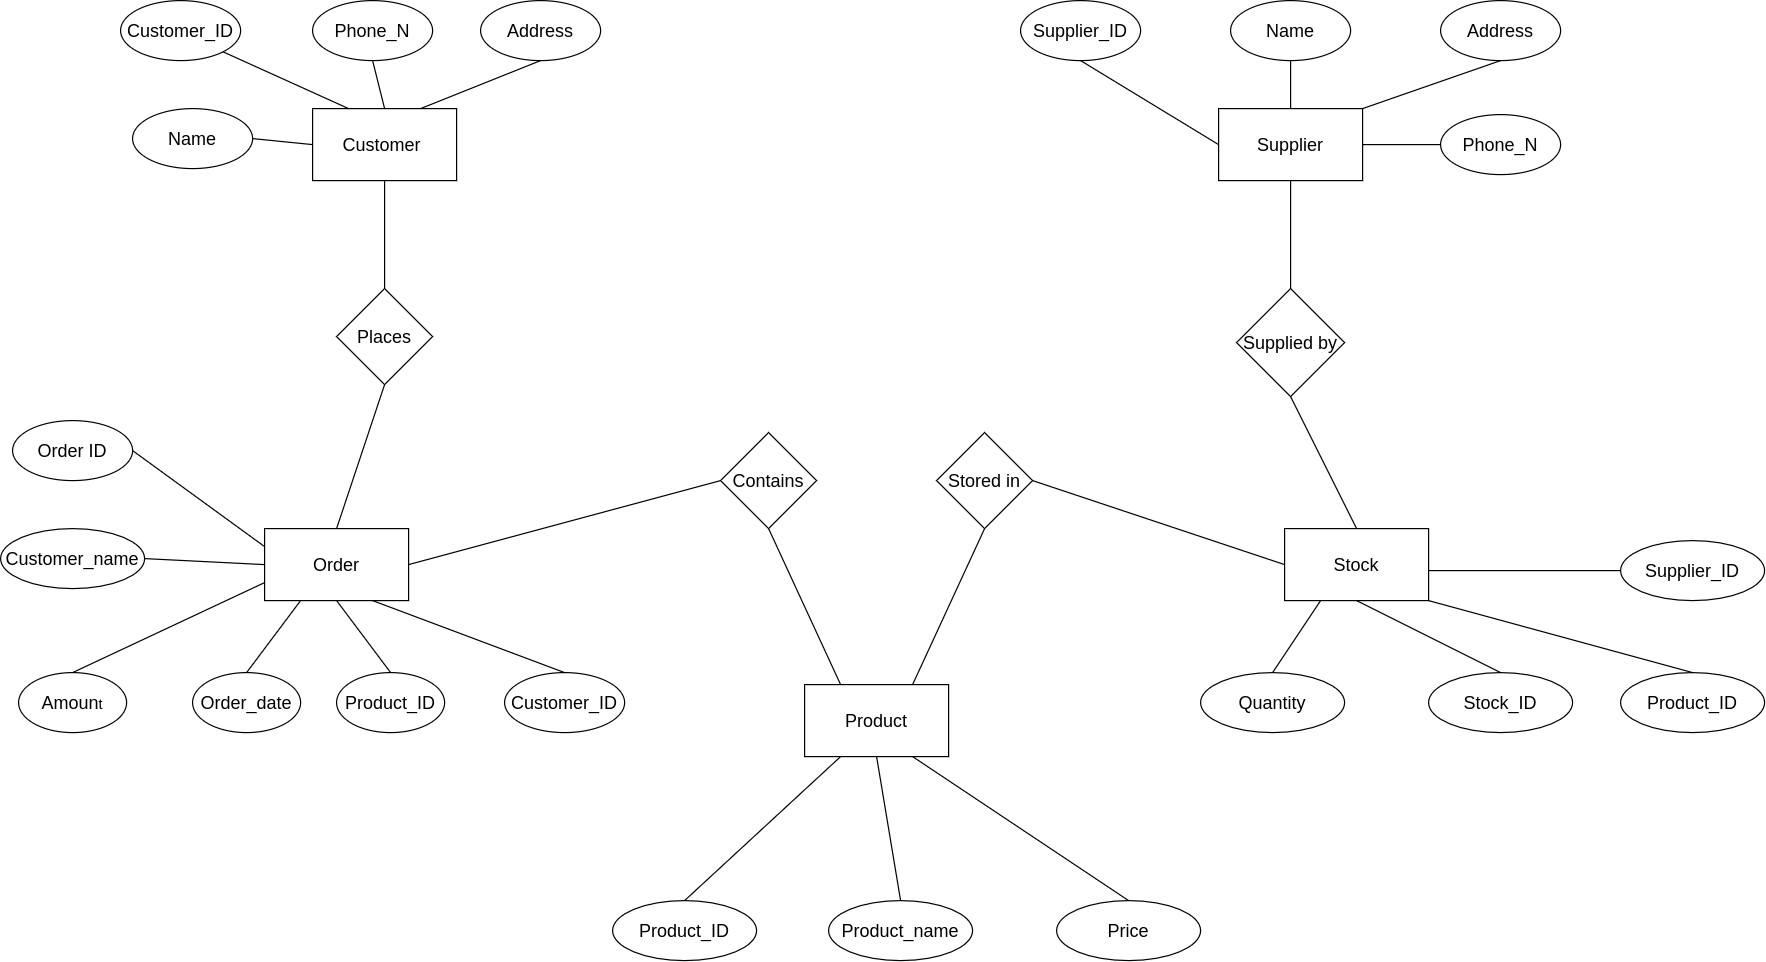

The diagram above was exported from draw.io. Its source (the exported page's mxGraphModel, read from the mxfile embedded in the PNG):
<mxGraphModel dx="710" dy="411" grid="1" gridSize="10" guides="1" tooltips="1" connect="1" arrows="1" fold="1" page="1" pageScale="1" pageWidth="850" pageHeight="1100" math="0" shadow="0">
  <root>
    <mxCell id="0" />
    <mxCell id="1" parent="0" />
    <mxCell id="0_29vfUNE4U7J-YpAq6p-1" value="&lt;font style=&quot;font-size: 15px&quot;&gt;Customer&amp;nbsp;&lt;/font&gt;" style="rounded=0;whiteSpace=wrap;html=1;" parent="1" vertex="1">
      <mxGeometry x="300" y="130" width="120" height="60" as="geometry" />
    </mxCell>
    <mxCell id="0_29vfUNE4U7J-YpAq6p-2" value="&lt;font style=&quot;font-size: 15px&quot;&gt;Customer_ID&lt;/font&gt;" style="ellipse;whiteSpace=wrap;html=1;" parent="1" vertex="1">
      <mxGeometry x="140" y="40" width="100" height="50" as="geometry" />
    </mxCell>
    <mxCell id="0_29vfUNE4U7J-YpAq6p-3" value="&lt;font style=&quot;font-size: 15px&quot;&gt;Name&lt;/font&gt;" style="ellipse;whiteSpace=wrap;html=1;" parent="1" vertex="1">
      <mxGeometry x="150" y="130" width="100" height="50" as="geometry" />
    </mxCell>
    <mxCell id="0_29vfUNE4U7J-YpAq6p-4" value="&lt;font style=&quot;font-size: 15px&quot;&gt;Address&lt;/font&gt;" style="ellipse;whiteSpace=wrap;html=1;" parent="1" vertex="1">
      <mxGeometry x="440" y="40" width="100" height="50" as="geometry" />
    </mxCell>
    <mxCell id="0_29vfUNE4U7J-YpAq6p-5" value="&lt;font style=&quot;font-size: 15px&quot;&gt;Phone_N&lt;/font&gt;" style="ellipse;whiteSpace=wrap;html=1;" parent="1" vertex="1">
      <mxGeometry x="300" y="40" width="100" height="50" as="geometry" />
    </mxCell>
    <mxCell id="0_29vfUNE4U7J-YpAq6p-6" value="" style="endArrow=none;html=1;entryX=1;entryY=0.5;entryDx=0;entryDy=0;exitX=0;exitY=0.5;exitDx=0;exitDy=0;" parent="1" source="0_29vfUNE4U7J-YpAq6p-1" target="0_29vfUNE4U7J-YpAq6p-3" edge="1">
      <mxGeometry width="50" height="50" relative="1" as="geometry">
        <mxPoint x="340" y="190" as="sourcePoint" />
        <mxPoint x="390" y="140" as="targetPoint" />
      </mxGeometry>
    </mxCell>
    <mxCell id="0_29vfUNE4U7J-YpAq6p-7" value="" style="endArrow=none;html=1;exitX=1;exitY=1;exitDx=0;exitDy=0;entryX=0.25;entryY=0;entryDx=0;entryDy=0;" parent="1" source="0_29vfUNE4U7J-YpAq6p-2" target="0_29vfUNE4U7J-YpAq6p-1" edge="1">
      <mxGeometry width="50" height="50" relative="1" as="geometry">
        <mxPoint x="340" y="190" as="sourcePoint" />
        <mxPoint x="390" y="140" as="targetPoint" />
      </mxGeometry>
    </mxCell>
    <mxCell id="0_29vfUNE4U7J-YpAq6p-8" value="" style="endArrow=none;html=1;exitX=0.5;exitY=1;exitDx=0;exitDy=0;entryX=0.5;entryY=0;entryDx=0;entryDy=0;" parent="1" source="0_29vfUNE4U7J-YpAq6p-5" target="0_29vfUNE4U7J-YpAq6p-1" edge="1">
      <mxGeometry width="50" height="50" relative="1" as="geometry">
        <mxPoint x="186.81980515339467" y="82.67766952966372" as="sourcePoint" />
        <mxPoint x="340" y="140" as="targetPoint" />
      </mxGeometry>
    </mxCell>
    <mxCell id="0_29vfUNE4U7J-YpAq6p-9" value="" style="endArrow=none;html=1;exitX=0.5;exitY=1;exitDx=0;exitDy=0;entryX=0.75;entryY=0;entryDx=0;entryDy=0;" parent="1" source="0_29vfUNE4U7J-YpAq6p-4" target="0_29vfUNE4U7J-YpAq6p-1" edge="1">
      <mxGeometry width="50" height="50" relative="1" as="geometry">
        <mxPoint x="340" y="190" as="sourcePoint" />
        <mxPoint x="390" y="140" as="targetPoint" />
      </mxGeometry>
    </mxCell>
    <mxCell id="0_29vfUNE4U7J-YpAq6p-11" value="" style="endArrow=none;html=1;entryX=0.5;entryY=1;entryDx=0;entryDy=0;" parent="1" target="0_29vfUNE4U7J-YpAq6p-1" edge="1">
      <mxGeometry width="50" height="50" relative="1" as="geometry">
        <mxPoint x="360" y="320" as="sourcePoint" />
        <mxPoint x="390" y="190" as="targetPoint" />
      </mxGeometry>
    </mxCell>
    <mxCell id="0_29vfUNE4U7J-YpAq6p-12" value="&lt;font style=&quot;font-size: 15px&quot;&gt;Places&lt;/font&gt;" style="rhombus;whiteSpace=wrap;html=1;" parent="1" vertex="1">
      <mxGeometry x="320" y="280" width="80" height="80" as="geometry" />
    </mxCell>
    <mxCell id="0_29vfUNE4U7J-YpAq6p-13" value="" style="endArrow=none;html=1;entryX=0.5;entryY=1;entryDx=0;entryDy=0;exitX=0.5;exitY=0;exitDx=0;exitDy=0;" parent="1" source="0_29vfUNE4U7J-YpAq6p-14" target="0_29vfUNE4U7J-YpAq6p-12" edge="1">
      <mxGeometry width="50" height="50" relative="1" as="geometry">
        <mxPoint x="160" y="520" as="sourcePoint" />
        <mxPoint x="390" y="460" as="targetPoint" />
      </mxGeometry>
    </mxCell>
    <mxCell id="0_29vfUNE4U7J-YpAq6p-14" value="&lt;font style=&quot;font-size: 15px&quot;&gt;Order&lt;/font&gt;" style="rounded=0;whiteSpace=wrap;html=1;" parent="1" vertex="1">
      <mxGeometry x="260" y="480" width="120" height="60" as="geometry" />
    </mxCell>
    <mxCell id="0_29vfUNE4U7J-YpAq6p-15" value="&lt;font style=&quot;font-size: 15px&quot;&gt;Order ID&lt;/font&gt;" style="ellipse;whiteSpace=wrap;html=1;" parent="1" vertex="1">
      <mxGeometry x="50" y="390" width="100" height="50" as="geometry" />
    </mxCell>
    <mxCell id="0_29vfUNE4U7J-YpAq6p-16" value="&lt;font style=&quot;font-size: 15px&quot;&gt;Customer_name&lt;/font&gt;" style="ellipse;whiteSpace=wrap;html=1;" parent="1" vertex="1">
      <mxGeometry x="40" y="480" width="120" height="50" as="geometry" />
    </mxCell>
    <mxCell id="0_29vfUNE4U7J-YpAq6p-17" value="&lt;font style=&quot;font-size: 15px&quot;&gt;Amoun&lt;/font&gt;t" style="ellipse;whiteSpace=wrap;html=1;" parent="1" vertex="1">
      <mxGeometry x="55" y="600" width="90" height="50" as="geometry" />
    </mxCell>
    <mxCell id="0_29vfUNE4U7J-YpAq6p-18" value="&lt;font style=&quot;font-size: 15px&quot;&gt;Order_date&lt;/font&gt;" style="ellipse;whiteSpace=wrap;html=1;" parent="1" vertex="1">
      <mxGeometry x="200" y="600" width="90" height="50" as="geometry" />
    </mxCell>
    <mxCell id="0_29vfUNE4U7J-YpAq6p-19" value="&lt;font style=&quot;font-size: 15px&quot;&gt;Product_ID&lt;/font&gt;" style="ellipse;whiteSpace=wrap;html=1;" parent="1" vertex="1">
      <mxGeometry x="320" y="600" width="90" height="50" as="geometry" />
    </mxCell>
    <mxCell id="0_29vfUNE4U7J-YpAq6p-20" value="&lt;font style=&quot;font-size: 15px&quot;&gt;Customer_ID&lt;/font&gt;" style="ellipse;whiteSpace=wrap;html=1;" parent="1" vertex="1">
      <mxGeometry x="460" y="600" width="100" height="50" as="geometry" />
    </mxCell>
    <mxCell id="0_29vfUNE4U7J-YpAq6p-21" value="" style="endArrow=none;html=1;entryX=1;entryY=0.5;entryDx=0;entryDy=0;exitX=0;exitY=0.25;exitDx=0;exitDy=0;" parent="1" source="0_29vfUNE4U7J-YpAq6p-14" target="0_29vfUNE4U7J-YpAq6p-15" edge="1">
      <mxGeometry width="50" height="50" relative="1" as="geometry">
        <mxPoint x="340" y="550" as="sourcePoint" />
        <mxPoint x="390" y="500" as="targetPoint" />
      </mxGeometry>
    </mxCell>
    <mxCell id="0_29vfUNE4U7J-YpAq6p-22" value="" style="endArrow=none;html=1;exitX=1;exitY=0.5;exitDx=0;exitDy=0;entryX=0;entryY=0.5;entryDx=0;entryDy=0;" parent="1" source="0_29vfUNE4U7J-YpAq6p-16" target="0_29vfUNE4U7J-YpAq6p-14" edge="1">
      <mxGeometry width="50" height="50" relative="1" as="geometry">
        <mxPoint x="340" y="550" as="sourcePoint" />
        <mxPoint x="390" y="500" as="targetPoint" />
      </mxGeometry>
    </mxCell>
    <mxCell id="0_29vfUNE4U7J-YpAq6p-23" value="" style="endArrow=none;html=1;exitX=0.5;exitY=0;exitDx=0;exitDy=0;entryX=0;entryY=0.75;entryDx=0;entryDy=0;" parent="1" source="0_29vfUNE4U7J-YpAq6p-17" target="0_29vfUNE4U7J-YpAq6p-14" edge="1">
      <mxGeometry width="50" height="50" relative="1" as="geometry">
        <mxPoint x="340" y="550" as="sourcePoint" />
        <mxPoint x="390" y="500" as="targetPoint" />
      </mxGeometry>
    </mxCell>
    <mxCell id="0_29vfUNE4U7J-YpAq6p-24" value="" style="endArrow=none;html=1;exitX=0.5;exitY=0;exitDx=0;exitDy=0;entryX=0.25;entryY=1;entryDx=0;entryDy=0;" parent="1" source="0_29vfUNE4U7J-YpAq6p-18" target="0_29vfUNE4U7J-YpAq6p-14" edge="1">
      <mxGeometry width="50" height="50" relative="1" as="geometry">
        <mxPoint x="340" y="550" as="sourcePoint" />
        <mxPoint x="390" y="500" as="targetPoint" />
      </mxGeometry>
    </mxCell>
    <mxCell id="0_29vfUNE4U7J-YpAq6p-25" value="" style="endArrow=none;html=1;exitX=0.5;exitY=0;exitDx=0;exitDy=0;entryX=0.5;entryY=1;entryDx=0;entryDy=0;" parent="1" source="0_29vfUNE4U7J-YpAq6p-19" target="0_29vfUNE4U7J-YpAq6p-14" edge="1">
      <mxGeometry width="50" height="50" relative="1" as="geometry">
        <mxPoint x="340" y="550" as="sourcePoint" />
        <mxPoint x="390" y="500" as="targetPoint" />
      </mxGeometry>
    </mxCell>
    <mxCell id="0_29vfUNE4U7J-YpAq6p-26" value="" style="endArrow=none;html=1;entryX=0.5;entryY=0;entryDx=0;entryDy=0;exitX=0.75;exitY=1;exitDx=0;exitDy=0;" parent="1" source="0_29vfUNE4U7J-YpAq6p-14" target="0_29vfUNE4U7J-YpAq6p-20" edge="1">
      <mxGeometry width="50" height="50" relative="1" as="geometry">
        <mxPoint x="340" y="550" as="sourcePoint" />
        <mxPoint x="390" y="500" as="targetPoint" />
      </mxGeometry>
    </mxCell>
    <mxCell id="0_29vfUNE4U7J-YpAq6p-27" value="" style="endArrow=none;html=1;exitX=1;exitY=0.5;exitDx=0;exitDy=0;entryX=0;entryY=0.5;entryDx=0;entryDy=0;" parent="1" source="0_29vfUNE4U7J-YpAq6p-14" target="0_29vfUNE4U7J-YpAq6p-28" edge="1">
      <mxGeometry width="50" height="50" relative="1" as="geometry">
        <mxPoint x="340" y="400" as="sourcePoint" />
        <mxPoint x="600" y="480" as="targetPoint" />
      </mxGeometry>
    </mxCell>
    <mxCell id="0_29vfUNE4U7J-YpAq6p-28" value="&lt;font style=&quot;font-size: 15px&quot;&gt;Contains&lt;/font&gt;" style="rhombus;whiteSpace=wrap;html=1;" parent="1" vertex="1">
      <mxGeometry x="640" y="400" width="80" height="80" as="geometry" />
    </mxCell>
    <mxCell id="0_29vfUNE4U7J-YpAq6p-29" value="" style="endArrow=none;html=1;exitX=0.5;exitY=1;exitDx=0;exitDy=0;entryX=0.25;entryY=0;entryDx=0;entryDy=0;" parent="1" source="0_29vfUNE4U7J-YpAq6p-28" target="0_29vfUNE4U7J-YpAq6p-30" edge="1">
      <mxGeometry width="50" height="50" relative="1" as="geometry">
        <mxPoint x="340" y="490" as="sourcePoint" />
        <mxPoint x="760" y="750" as="targetPoint" />
      </mxGeometry>
    </mxCell>
    <mxCell id="0_29vfUNE4U7J-YpAq6p-30" value="&lt;font style=&quot;font-size: 15px&quot;&gt;Product&lt;/font&gt;" style="rounded=0;whiteSpace=wrap;html=1;" parent="1" vertex="1">
      <mxGeometry x="710" y="609.9999999999998" width="120" height="60" as="geometry" />
    </mxCell>
    <mxCell id="0_29vfUNE4U7J-YpAq6p-32" value="&lt;font style=&quot;font-size: 15px&quot;&gt;Product_ID&lt;/font&gt;" style="ellipse;whiteSpace=wrap;html=1;" parent="1" vertex="1">
      <mxGeometry x="550" y="790" width="120" height="50" as="geometry" />
    </mxCell>
    <mxCell id="0_29vfUNE4U7J-YpAq6p-33" value="&lt;font style=&quot;font-size: 15px&quot;&gt;Product_name&lt;br&gt;&lt;/font&gt;" style="ellipse;whiteSpace=wrap;html=1;" parent="1" vertex="1">
      <mxGeometry x="730" y="790" width="120" height="50" as="geometry" />
    </mxCell>
    <mxCell id="0_29vfUNE4U7J-YpAq6p-34" value="&lt;font style=&quot;font-size: 15px&quot;&gt;Price&lt;br&gt;&lt;/font&gt;" style="ellipse;whiteSpace=wrap;html=1;" parent="1" vertex="1">
      <mxGeometry x="920" y="790" width="120" height="50" as="geometry" />
    </mxCell>
    <mxCell id="0_29vfUNE4U7J-YpAq6p-35" value="" style="endArrow=none;html=1;exitX=0.5;exitY=0;exitDx=0;exitDy=0;entryX=0.25;entryY=1;entryDx=0;entryDy=0;" parent="1" source="0_29vfUNE4U7J-YpAq6p-32" target="0_29vfUNE4U7J-YpAq6p-30" edge="1">
      <mxGeometry width="50" height="50" relative="1" as="geometry">
        <mxPoint x="600" y="590" as="sourcePoint" />
        <mxPoint x="650" y="540" as="targetPoint" />
      </mxGeometry>
    </mxCell>
    <mxCell id="0_29vfUNE4U7J-YpAq6p-36" value="" style="endArrow=none;html=1;exitX=0.5;exitY=0;exitDx=0;exitDy=0;entryX=0.5;entryY=1;entryDx=0;entryDy=0;" parent="1" source="0_29vfUNE4U7J-YpAq6p-33" target="0_29vfUNE4U7J-YpAq6p-30" edge="1">
      <mxGeometry width="50" height="50" relative="1" as="geometry">
        <mxPoint x="600" y="590" as="sourcePoint" />
        <mxPoint x="650" y="540" as="targetPoint" />
      </mxGeometry>
    </mxCell>
    <mxCell id="0_29vfUNE4U7J-YpAq6p-37" value="" style="endArrow=none;html=1;exitX=0.5;exitY=0;exitDx=0;exitDy=0;entryX=0.75;entryY=1;entryDx=0;entryDy=0;" parent="1" source="0_29vfUNE4U7J-YpAq6p-34" target="0_29vfUNE4U7J-YpAq6p-30" edge="1">
      <mxGeometry width="50" height="50" relative="1" as="geometry">
        <mxPoint x="600" y="590" as="sourcePoint" />
        <mxPoint x="640" y="530" as="targetPoint" />
      </mxGeometry>
    </mxCell>
    <mxCell id="0_29vfUNE4U7J-YpAq6p-38" value="" style="endArrow=none;html=1;exitX=0.75;exitY=0;exitDx=0;exitDy=0;entryX=0.5;entryY=1;entryDx=0;entryDy=0;" parent="1" source="0_29vfUNE4U7J-YpAq6p-30" target="0_29vfUNE4U7J-YpAq6p-40" edge="1">
      <mxGeometry width="50" height="50" relative="1" as="geometry">
        <mxPoint x="770" y="710" as="sourcePoint" />
        <mxPoint x="880" y="600" as="targetPoint" />
      </mxGeometry>
    </mxCell>
    <mxCell id="0_29vfUNE4U7J-YpAq6p-40" value="&lt;font style=&quot;font-size: 15px&quot;&gt;Stored in&lt;/font&gt;" style="rhombus;whiteSpace=wrap;html=1;" parent="1" vertex="1">
      <mxGeometry x="820" y="400" width="80" height="80" as="geometry" />
    </mxCell>
    <mxCell id="0_29vfUNE4U7J-YpAq6p-41" value="" style="endArrow=none;html=1;exitX=1;exitY=0.5;exitDx=0;exitDy=0;entryX=0;entryY=0.5;entryDx=0;entryDy=0;" parent="1" source="0_29vfUNE4U7J-YpAq6p-40" target="0_29vfUNE4U7J-YpAq6p-42" edge="1">
      <mxGeometry width="50" height="50" relative="1" as="geometry">
        <mxPoint x="590" y="520" as="sourcePoint" />
        <mxPoint x="1120" y="500" as="targetPoint" />
      </mxGeometry>
    </mxCell>
    <mxCell id="0_29vfUNE4U7J-YpAq6p-42" value="&lt;font style=&quot;font-size: 15px&quot;&gt;Stock&lt;/font&gt;" style="rounded=0;whiteSpace=wrap;html=1;" parent="1" vertex="1">
      <mxGeometry x="1110" y="480" width="120" height="60" as="geometry" />
    </mxCell>
    <mxCell id="0_29vfUNE4U7J-YpAq6p-43" value="&lt;font style=&quot;font-size: 15px&quot;&gt;Quantity&lt;br&gt;&lt;/font&gt;" style="ellipse;whiteSpace=wrap;html=1;" parent="1" vertex="1">
      <mxGeometry x="1040" y="600" width="120" height="50" as="geometry" />
    </mxCell>
    <mxCell id="0_29vfUNE4U7J-YpAq6p-44" value="&lt;font style=&quot;font-size: 15px&quot;&gt;Stock_ID&lt;br&gt;&lt;/font&gt;" style="ellipse;whiteSpace=wrap;html=1;" parent="1" vertex="1">
      <mxGeometry x="1230" y="600" width="120" height="50" as="geometry" />
    </mxCell>
    <mxCell id="0_29vfUNE4U7J-YpAq6p-45" value="&lt;font style=&quot;font-size: 15px&quot;&gt;Product_ID&lt;br&gt;&lt;/font&gt;" style="ellipse;whiteSpace=wrap;html=1;" parent="1" vertex="1">
      <mxGeometry x="1390" y="600" width="120" height="50" as="geometry" />
    </mxCell>
    <mxCell id="0_29vfUNE4U7J-YpAq6p-46" value="&lt;font style=&quot;font-size: 15px&quot;&gt;Supplier_ID&lt;br&gt;&lt;/font&gt;" style="ellipse;whiteSpace=wrap;html=1;" parent="1" vertex="1">
      <mxGeometry x="1390" y="490" width="120" height="50" as="geometry" />
    </mxCell>
    <mxCell id="0_29vfUNE4U7J-YpAq6p-47" value="" style="endArrow=none;html=1;entryX=0.25;entryY=1;entryDx=0;entryDy=0;exitX=0.5;exitY=0;exitDx=0;exitDy=0;" parent="1" source="0_29vfUNE4U7J-YpAq6p-43" target="0_29vfUNE4U7J-YpAq6p-42" edge="1">
      <mxGeometry width="50" height="50" relative="1" as="geometry">
        <mxPoint x="1290" y="610" as="sourcePoint" />
        <mxPoint x="1340" y="560" as="targetPoint" />
      </mxGeometry>
    </mxCell>
    <mxCell id="0_29vfUNE4U7J-YpAq6p-48" value="" style="endArrow=none;html=1;entryX=0.5;entryY=1;entryDx=0;entryDy=0;exitX=0.5;exitY=0;exitDx=0;exitDy=0;" parent="1" source="0_29vfUNE4U7J-YpAq6p-44" target="0_29vfUNE4U7J-YpAq6p-42" edge="1">
      <mxGeometry width="50" height="50" relative="1" as="geometry">
        <mxPoint x="1290" y="610" as="sourcePoint" />
        <mxPoint x="1340" y="560" as="targetPoint" />
      </mxGeometry>
    </mxCell>
    <mxCell id="0_29vfUNE4U7J-YpAq6p-49" value="" style="endArrow=none;html=1;entryX=1;entryY=1;entryDx=0;entryDy=0;exitX=0.5;exitY=0;exitDx=0;exitDy=0;" parent="1" source="0_29vfUNE4U7J-YpAq6p-45" target="0_29vfUNE4U7J-YpAq6p-42" edge="1">
      <mxGeometry width="50" height="50" relative="1" as="geometry">
        <mxPoint x="1290" y="610" as="sourcePoint" />
        <mxPoint x="1340" y="560" as="targetPoint" />
      </mxGeometry>
    </mxCell>
    <mxCell id="0_29vfUNE4U7J-YpAq6p-50" value="" style="endArrow=none;html=1;exitX=0;exitY=0.5;exitDx=0;exitDy=0;" parent="1" source="0_29vfUNE4U7J-YpAq6p-46" edge="1">
      <mxGeometry width="50" height="50" relative="1" as="geometry">
        <mxPoint x="1290" y="610" as="sourcePoint" />
        <mxPoint x="1230" y="515" as="targetPoint" />
      </mxGeometry>
    </mxCell>
    <mxCell id="0_29vfUNE4U7J-YpAq6p-51" value="" style="endArrow=none;html=1;exitX=0.5;exitY=0;exitDx=0;exitDy=0;entryX=0.5;entryY=1;entryDx=0;entryDy=0;" parent="1" source="0_29vfUNE4U7J-YpAq6p-42" target="0_29vfUNE4U7J-YpAq6p-52" edge="1">
      <mxGeometry width="50" height="50" relative="1" as="geometry">
        <mxPoint x="860" y="460" as="sourcePoint" />
        <mxPoint x="910" y="410" as="targetPoint" />
      </mxGeometry>
    </mxCell>
    <mxCell id="0_29vfUNE4U7J-YpAq6p-52" value="&lt;font style=&quot;font-size: 15px&quot;&gt;Supplied by&lt;/font&gt;" style="rhombus;whiteSpace=wrap;html=1;" parent="1" vertex="1">
      <mxGeometry x="1070" y="280" width="90" height="90" as="geometry" />
    </mxCell>
    <mxCell id="0_29vfUNE4U7J-YpAq6p-53" value="" style="endArrow=none;html=1;exitX=0.5;exitY=0;exitDx=0;exitDy=0;entryX=0.5;entryY=1;entryDx=0;entryDy=0;" parent="1" source="0_29vfUNE4U7J-YpAq6p-52" target="0_29vfUNE4U7J-YpAq6p-54" edge="1">
      <mxGeometry width="50" height="50" relative="1" as="geometry">
        <mxPoint x="860" y="190" as="sourcePoint" />
        <mxPoint x="1120" y="200" as="targetPoint" />
      </mxGeometry>
    </mxCell>
    <mxCell id="0_29vfUNE4U7J-YpAq6p-54" value="&lt;font style=&quot;font-size: 15px&quot;&gt;Supplier&lt;/font&gt;" style="rounded=0;whiteSpace=wrap;html=1;" parent="1" vertex="1">
      <mxGeometry x="1055" y="130" width="120" height="60" as="geometry" />
    </mxCell>
    <mxCell id="0_29vfUNE4U7J-YpAq6p-55" value="&lt;font style=&quot;font-size: 15px&quot;&gt;Supplier_ID&lt;/font&gt;" style="ellipse;whiteSpace=wrap;html=1;" parent="1" vertex="1">
      <mxGeometry x="890" y="40" width="100" height="50" as="geometry" />
    </mxCell>
    <mxCell id="0_29vfUNE4U7J-YpAq6p-56" value="&lt;font style=&quot;font-size: 15px&quot;&gt;Name&lt;/font&gt;" style="ellipse;whiteSpace=wrap;html=1;" parent="1" vertex="1">
      <mxGeometry x="1065" y="40" width="100" height="50" as="geometry" />
    </mxCell>
    <mxCell id="0_29vfUNE4U7J-YpAq6p-57" value="&lt;font style=&quot;font-size: 15px&quot;&gt;Address&lt;/font&gt;" style="ellipse;whiteSpace=wrap;html=1;" parent="1" vertex="1">
      <mxGeometry x="1240" y="40" width="100" height="50" as="geometry" />
    </mxCell>
    <mxCell id="0_29vfUNE4U7J-YpAq6p-58" value="&lt;font style=&quot;font-size: 15px&quot;&gt;Phone_N&lt;/font&gt;" style="ellipse;whiteSpace=wrap;html=1;" parent="1" vertex="1">
      <mxGeometry x="1240" y="135" width="100" height="50" as="geometry" />
    </mxCell>
    <mxCell id="0_29vfUNE4U7J-YpAq6p-59" value="" style="endArrow=none;html=1;exitX=0.5;exitY=1;exitDx=0;exitDy=0;entryX=0;entryY=0.5;entryDx=0;entryDy=0;" parent="1" source="0_29vfUNE4U7J-YpAq6p-55" target="0_29vfUNE4U7J-YpAq6p-54" edge="1">
      <mxGeometry width="50" height="50" relative="1" as="geometry">
        <mxPoint x="1030" y="190" as="sourcePoint" />
        <mxPoint x="1080" y="140" as="targetPoint" />
      </mxGeometry>
    </mxCell>
    <mxCell id="0_29vfUNE4U7J-YpAq6p-60" value="" style="endArrow=none;html=1;exitX=0.5;exitY=1;exitDx=0;exitDy=0;entryX=0.5;entryY=0;entryDx=0;entryDy=0;" parent="1" source="0_29vfUNE4U7J-YpAq6p-56" target="0_29vfUNE4U7J-YpAq6p-54" edge="1">
      <mxGeometry width="50" height="50" relative="1" as="geometry">
        <mxPoint x="1030" y="190" as="sourcePoint" />
        <mxPoint x="1124" y="131" as="targetPoint" />
      </mxGeometry>
    </mxCell>
    <mxCell id="0_29vfUNE4U7J-YpAq6p-61" value="" style="endArrow=none;html=1;exitX=0.5;exitY=1;exitDx=0;exitDy=0;entryX=1;entryY=0;entryDx=0;entryDy=0;" parent="1" source="0_29vfUNE4U7J-YpAq6p-57" target="0_29vfUNE4U7J-YpAq6p-54" edge="1">
      <mxGeometry width="50" height="50" relative="1" as="geometry">
        <mxPoint x="1030" y="190" as="sourcePoint" />
        <mxPoint x="1080" y="140" as="targetPoint" />
      </mxGeometry>
    </mxCell>
    <mxCell id="0_29vfUNE4U7J-YpAq6p-62" value="" style="endArrow=none;html=1;exitX=0;exitY=0.5;exitDx=0;exitDy=0;entryX=1;entryY=0.5;entryDx=0;entryDy=0;" parent="1" source="0_29vfUNE4U7J-YpAq6p-58" target="0_29vfUNE4U7J-YpAq6p-54" edge="1">
      <mxGeometry width="50" height="50" relative="1" as="geometry">
        <mxPoint x="1030" y="190" as="sourcePoint" />
        <mxPoint x="1080" y="140" as="targetPoint" />
      </mxGeometry>
    </mxCell>
  </root>
</mxGraphModel>